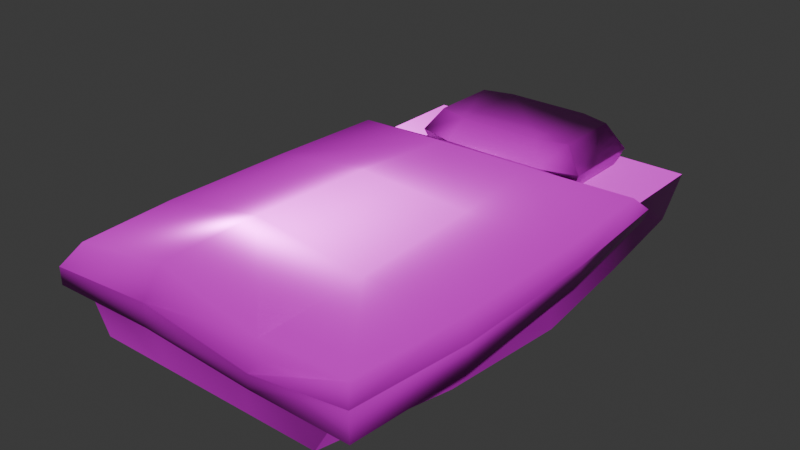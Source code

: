 # Source: leather-bed.blend  (saved by Blender 5.0.119; exported with 4.5.12 LTS)
import bpy
from mathutils import Matrix  # noqa: F401  (used for matrix-valued properties, if any)

bpy.ops.wm.read_factory_settings(use_empty=True)
scene = bpy.context.scene
scene.name = 'Scene'

# ---- collections
col_collection = bpy.data.collections.new('Collection'); scene.collection.children.link(col_collection)

# ---- images (referenced by path relative to the original .blend; pixels are not part of the script)
import os
ASSET_DIR = os.environ.get("B2B_ASSET_DIR", "")  # directory of the original .blend (textures are referenced by path, not embedded)
HERE = os.path.dirname(os.path.abspath(__file__))  # packed textures are extracted next to this script under _unpacked/

def load_image(name, relpath, width, height, colorspace="sRGB"):
    """Load a texture the original file referenced (path relative to the .blend, or extracted next to this script)."""
    p = next((c for c in (os.path.join(HERE, relpath), os.path.join(ASSET_DIR, relpath)) if relpath and os.path.exists(c)), "")
    if p:
        img = bpy.data.images.load(p, check_existing=True)
        img.name = name
    else:  # same state as the original file: an image datablock whose file is absent (Cycles renders it pink)
        img = bpy.data.images.new(name, width, height)
        img.source = "FILE"
        img.filepath = "//" + (relpath or name)
    img.colorspace_settings.name = colorspace
    return img
img_leather_bed_worm_001_height_png = load_image('leather-bed_WORM.001_Height.png', 'textures/leather-bed/leather-bed_WORM.001_Height.png', 1024, 1024, 'Non-Color')
img_leather_bed_worm_001_basecolor_png = load_image('leather-bed_WORM.001_BaseColor.png', 'textures/leather-bed/leather-bed_WORM.001_BaseColor.png', 1024, 1024, 'sRGB')
img_leather_bed_worm_001_metallic_png = load_image('leather-bed_WORM.001_Metallic.png', 'textures/leather-bed/leather-bed_WORM.001_Metallic.png', 1024, 1024, 'Non-Color')
img_leather_bed_worm_001_roughness_png = load_image('leather-bed_WORM.001_Roughness.png', 'textures/leather-bed/leather-bed_WORM.001_Roughness.png', 1024, 1024, 'Non-Color')
img_leather_bed_worm_001_normal_png = load_image('leather-bed_WORM.001_Normal.png', 'textures/leather-bed/leather-bed_WORM.001_Normal.png', 1024, 1024, 'Non-Color')

# ---- materials (node trees are filled in below, after node groups)
mat_worm_001 = bpy.data.materials.new('WORM.001')
mat_worm_001.use_backface_culling_lightprobe_volume = False
mat_worm_001.use_transparent_shadow = False

# ---- material node trees
mat_worm_001.use_nodes = True; mat_worm_001.node_tree.nodes.clear()
_N = mat_worm_001.node_tree.nodes; _L = mat_worm_001.node_tree.links
n0 = _N.new('ShaderNodeBsdfPrincipled'); n0.name = 'Principled BSDF'; n0.location = (10, 300)
n0.distribution = 'GGX'
n0.subsurface_method = 'RANDOM_WALK_SKIN'
n0.inputs[3].default_value = 1.45
n0.inputs[27].default_value = (0.0, 0.0, 0.0, 1.0)
n0.inputs[28].default_value = 1.0
n1 = _N.new('ShaderNodeOutputMaterial'); n1.name = 'Material Output'; n1.location = (300, 300)
n2 = _N.new('ShaderNodeTexImage'); n2.name = 'Image Texture'; n2.location = (84, -876)
n2.label = 'Displacement'
n2.image = img_leather_bed_worm_001_height_png
n3 = _N.new('ShaderNodeDisplacement'); n3.name = 'Displacement'; n3.location = (110, -400)
n4 = _N.new('ShaderNodeTexImage'); n4.name = 'Image Texture.001'; n4.location = (84, -36)
n4.label = 'Base Color'
n4.image = img_leather_bed_worm_001_basecolor_png
n5 = _N.new('ShaderNodeTexImage'); n5.name = 'Image Texture.002'; n5.location = (84, -316)
n5.label = 'Metallic'
n5.image = img_leather_bed_worm_001_metallic_png
n6 = _N.new('ShaderNodeTexImage'); n6.name = 'Image Texture.003'; n6.location = (84, -596)
n6.label = 'Roughness'
n6.image = img_leather_bed_worm_001_roughness_png
n7 = _N.new('ShaderNodeTexImage'); n7.name = 'Image Texture.004'; n7.location = (84, -1156)
n7.label = 'Normal'
n7.image = img_leather_bed_worm_001_normal_png
n8 = _N.new('ShaderNodeNormalMap'); n8.name = 'Normal Map'; n8.location = (-240, -620)
n9 = _N.new('ShaderNodeMapping'); n9.name = 'Mapping'; n9.location = (229, -36)
n10 = _N.new('NodeReroute'); n10.name = 'Reroute'; n10.location = (34, -706)
n10.width = 14
n10.socket_idname = 'NodeSocketVector'
n11 = _N.new('ShaderNodeTexCoord'); n11.name = 'Texture Coordinate'; n11.location = (29, -36)
n12 = _N.new('NodeFrame'); n12.name = 'Frame'; n12.location = (-1269, 336)
n12.label = 'Mapping'
n12.width = 398
n13 = _N.new('NodeFrame'); n13.name = 'Frame.001'; n13.location = (-624, 536)
n13.label = 'Textures'
n13.width = 353
n2.parent = n13
n4.parent = n13
n5.parent = n13
n6.parent = n13
n7.parent = n13
n9.parent = n12
n10.parent = n13
n11.parent = n12
_L.new(n0.outputs[0], n1.inputs[0])
_L.new(n2.outputs[0], n3.inputs[0])
_L.new(n3.outputs[0], n1.inputs[2])
_L.new(n4.outputs[0], n0.inputs[0])
_L.new(n5.outputs[0], n0.inputs[1])
_L.new(n6.outputs[0], n0.inputs[2])
_L.new(n7.outputs[0], n8.inputs[1])
_L.new(n8.outputs[0], n0.inputs[5])
_L.new(n10.outputs[0], n4.inputs[0])
_L.new(n10.outputs[0], n5.inputs[0])
_L.new(n10.outputs[0], n6.inputs[0])
_L.new(n10.outputs[0], n2.inputs[0])
_L.new(n10.outputs[0], n7.inputs[0])
_L.new(n9.outputs[0], n10.inputs[0])
_L.new(n11.outputs[2], n9.inputs[0])
n1.is_active_output = True

# ---- world
world_world = bpy.data.worlds.new('World'); scene.world = world_world
world_world.use_nodes = True; world_world.node_tree.nodes.clear()
_N = world_world.node_tree.nodes; _L = world_world.node_tree.links
n0 = _N.new('ShaderNodeOutputWorld'); n0.name = 'World Output'; n0.location = (200, 100)
n1 = _N.new('ShaderNodeBackground'); n1.name = 'Background'; n1.location = (-200, 100)
n1.inputs[0].default_value = (0.05088, 0.05088, 0.05088, 1.0)
_L.new(n1.outputs[0], n0.inputs[0])
n0.is_active_output = True
world_world.color = (0.05088, 0.05088, 0.05088)
world_world.sun_shadow_jitter_overblur = 0.0

# ---- meshes
me_leather_bed_lod_1 = bpy.data.meshes.new('Leather-Bed-LOD-1')
me_leather_bed_lod_1.from_pydata([(-0.54, 1.0, -4.191e-08), (-0.342, 0.91, 0.22), (0.54, 1.0, -4.191e-08), (0.342, 0.91, 0.22), (-0.48, -1.0, -4.191e-08), (0.48, -1.0, -4.191e-08), (0.6, -0.5, -4.191e-08), (-0.6, -0.5, -4.191e-08), (0.648, -2.832e-08, -4.191e-08), (0.6, 0.5, -4.191e-08), (-0.342, 0.59, 0.22), (0.342, 0.59, 0.22), (-0.6, 0.5, -4.191e-08), (-0.648, 2.832e-08, -4.191e-08), (0.2, 1.0, -4.191e-08), (-0.2, 1.0, -4.191e-08), (-0.2, 0.95, 0.22), (0.2, 0.95, 0.22), (-0.2, -1.0, -4.191e-08), (0.2, -1.0, -4.191e-08), (0.2, -0.5, -4.191e-08), (-0.2, -0.5, -4.191e-08), (0.2, 0.5, -4.191e-08), (-0.2, 0.5, -4.191e-08), (0.2, -8.742e-09, -4.191e-08), (-0.2, 8.742e-09, -4.191e-08), (0.2, 0.55, 0.22), (-0.2, 0.55, 0.22), (0.2, 1.0, 0.22), (0.6, 1.0, 0.22), (-0.6, 1.0, 0.22), (-0.2, 1.0, 0.22), (0.22, 0.97, 0.295), (0.22, 0.53, 0.295), (-0.22, 0.97, 0.295), (-0.22, 0.53, 0.295), (0.3762, 0.926, 0.295), (-0.3762, 0.574, 0.295), (-0.3762, 0.926, 0.295), (0.3762, 0.574, 0.295), (0.176, 0.926, 0.395), (0.176, 0.574, 0.395), (-0.176, 0.926, 0.395), (-0.176, 0.574, 0.395), (0.301, 0.8908, 0.395), (-0.301, 0.6092, 0.395), (-0.301, 0.8908, 0.395), (0.301, 0.6092, 0.395), (0.6, -0.5, 0.17), (0.6, -1.0, 0.2075), (-0.2, -1.0, 0.27), (-0.6, -1.0, 0.22), (0.6, -2.623e-08, 0.27), (-0.6, -0.5, 0.22), (-0.6, 2.623e-08, 0.17), (-0.6, 0.5, 0.22), (0.6, 0.5, 0.22), (-0.2, 0.5, 0.22), (0.2, -1.0, 0.2075), (0.2, 0.5, 0.22), (-0.2272, -0.5281, 0.3606), (-0.2319, 0.02196, 0.3392), (0.2595, -0.5287, 0.2991), (0.2543, 0.02473, 0.3146), (0.6903, -0.5369, 0.2296), (0.6892, 0.09867, 0.2221), (-0.7055, 0.03877, 0.175), (-0.7055, -0.5964, 0.1972), (0.6858, -0.5358, 0.1219), (0.6788, 0.1015, 0.1412), (-0.7052, 0.03843, 0.1367), (-0.7054, -0.5963, 0.1379), (-0.2585, 0.04965, 0.2003), (-0.2567, -0.5564, 0.221), (0.2782, 0.05809, 0.1622), (0.2823, -0.5578, 0.1444), (0.243, 0.5527, 0.1887), (-0.2237, 0.5316, 0.1962), (0.2609, -1.046, 0.1436), (-0.2192, -1.037, 0.1587), (0.6419, -1.024, 0.1186), (-0.6361, -1.055, 0.1683), (-0.6069, 0.5112, 0.1993), (0.652, 0.6051, 0.1892), (0.2413, 0.5514, 0.2883), (-0.2235, 0.5293, 0.2941), (0.2582, -1.04, 0.1947), (-0.2186, -1.035, 0.2509), (0.6406, -1.023, 0.2348), (-0.6369, -1.055, 0.239), (-0.6071, 0.5113, 0.2145), (0.6664, 0.6013, 0.2361), (0.6326, -0.5043, 0.2806), (0.6405, 0.07416, 0.2811), (-0.6614, 0.02322, 0.2856), (-0.6464, -0.557, 0.3009), (0.2174, 0.4783, 0.3182), (-0.2051, 0.4636, 0.3207), (0.2423, -0.9777, 0.2802), (-0.1993, -0.9669, 0.3698), (0.5853, -0.9609, 0.272), (-0.5824, -0.9892, 0.3241), (-0.5895, 0.4614, 0.3139), (0.6306, 0.5452, 0.2913), (0.2, -8.742e-09, 0.2367), (-0.2, 8.742e-09, 0.2033), (0.2, -0.5, 0.1867), (-0.2, -0.5, 0.2033)], [], [(14, 28, 29, 2), (6, 48, 49, 5), (18, 50, 51, 4), (12, 55, 30, 0), (21, 18, 4, 7), (1, 38, 34, 16), (25, 21, 7, 13), (4, 51, 53, 7), (8, 52, 48, 6), (2, 29, 56, 9), (9, 56, 52, 8), (15, 23, 12, 0), (23, 25, 13, 12), (7, 53, 54, 13), (13, 54, 55, 12), (9, 8, 24, 22), (22, 24, 25, 23), (2, 9, 22, 14), (14, 22, 23, 15), (8, 6, 20, 24), (24, 20, 21, 25), (11, 39, 33, 26), (6, 5, 19, 20), (20, 19, 18, 21), (5, 49, 58, 19), (19, 58, 50, 18), (0, 30, 31, 15), (15, 31, 28, 14), (55, 57, 31, 30), (31, 57, 59, 28), (28, 59, 56, 29), (3, 36, 39, 11), (26, 33, 35, 27), (16, 34, 32, 17), (27, 35, 37, 10), (10, 37, 38, 1), (34, 38, 46, 42), (33, 39, 47, 41), (38, 37, 45, 46), (43, 42, 46, 45), (47, 44, 40, 41), (41, 40, 42, 43), (39, 36, 44, 47), (36, 32, 40, 44), (35, 33, 41, 43), (32, 34, 42, 40), (37, 35, 43, 45), (81, 89, 67, 71), (68, 69, 65, 64), (80, 68, 64, 88), (67, 95, 94, 66), (89, 101, 95, 67), (61, 94, 95, 60), (97, 102, 94, 61), (98, 62, 60, 99), (92, 93, 63, 62), (100, 92, 62, 98), (64, 65, 93, 92), (88, 64, 92, 100), (74, 76, 83, 69), (75, 78, 79, 73), (73, 79, 81, 71), (83, 76, 84, 91), (70, 66, 90, 82), (79, 78, 86, 87), (69, 83, 91, 65), (78, 80, 88, 86), (81, 79, 87, 89), (76, 77, 85, 84), (62, 63, 61, 60), (87, 86, 98, 99), (66, 94, 102, 90), (86, 88, 100, 98), (89, 87, 99, 101), (84, 85, 97, 96), (85, 90, 102, 97), (78, 75, 68, 80), (77, 82, 90, 85), (60, 95, 101, 99), (75, 74, 69, 68), (72, 73, 71, 70), (63, 96, 97, 61), (71, 67, 66, 70), (77, 72, 70, 82), (93, 103, 96, 63), (74, 75, 73, 72), (76, 74, 72, 77), (65, 91, 103, 93), (91, 84, 96, 103), (105, 54, 53, 107), (52, 104, 106, 48), (104, 105, 107, 106), (52, 56, 59, 104), (57, 105, 104, 59), (54, 105, 57, 55), (48, 106, 58, 49), (50, 58, 106, 107), (51, 50, 107, 53), (17, 32, 36, 3)])
me_leather_bed_lod_1.polygons.foreach_set('use_smooth', [True] * 99)
_k = set([(0, 12), (0, 15), (0, 30), (2, 9), (2, 14), (2, 29), (4, 7), (4, 18), (4, 51), (5, 6), (5, 19), (5, 49), (6, 8), (7, 13), (8, 9), (12, 13), (14, 15), (18, 19), (28, 29), (28, 31), (29, 56), (30, 31), (30, 55), (48, 49), (48, 52), (51, 53), (52, 56), (53, 54), (54, 55)])
me_leather_bed_lod_1.attributes.new('sharp_edge', 'BOOLEAN', 'EDGE').data.foreach_set('value', [ (min(e.vertices), max(e.vertices)) in _k for e in me_leather_bed_lod_1.edges])
_uv = me_leather_bed_lod_1.uv_layers.new(name='UVMap')
_uv.uv.foreach_set('vector', [0.166, 0.4963, 0.1645, 0.5465, 0.06969, 0.5297, 0.1107, 0.4981, 0.07835, 0.1665, 0.03684, 0.157, 0.06474, 0.03759, 0.1085, 0.06668, 0.2549, 0.06534, 0.2664, 0.0002205, 0.3586, 0.04538, 0.3087, 0.07369, 0.3435, 0.3956, 0.3916, 0.4085, 0.3466, 0.5185, 0.3084, 0.488, 0.585, 0.5546, 0.585, 0.4444, 0.6467, 0.4444, 0.6731, 0.5546, 0.778, 0.4666, 0.7881, 0.4499, 0.8073, 0.487, 0.7885, 0.4954, 0.585, 0.6648, 0.585, 0.5546, 0.6731, 0.5546, 0.6837, 0.6648, 0.3087, 0.07369, 0.3586, 0.04538, 0.3977, 0.162, 0.3476, 0.1727, 0.06516, 0.2779, 0.0002205, 0.2779, 0.03684, 0.157, 0.07835, 0.1665, 0.1107, 0.4981, 0.06969, 0.5297, 0.02369, 0.4035, 0.07734, 0.3912, 0.07734, 0.3912, 0.02369, 0.4035, 0.0002205, 0.2779, 0.06516, 0.2779, 0.585, 0.8851, 0.585, 0.775, 0.6731, 0.775, 0.6599, 0.8851, 0.585, 0.775, 0.585, 0.6648, 0.6837, 0.6648, 0.6731, 0.775, 0.3476, 0.1727, 0.3977, 0.162, 0.3977, 0.2862, 0.3555, 0.2854, 0.3555, 0.2854, 0.3977, 0.2862, 0.3916, 0.4085, 0.3435, 0.3956, 0.4087, 0.775, 0.3981, 0.6648, 0.4968, 0.6648, 0.4968, 0.775, 0.4968, 0.775, 0.4968, 0.6648, 0.585, 0.6648, 0.585, 0.775, 0.4219, 0.8851, 0.4087, 0.775, 0.4968, 0.775, 0.4968, 0.8851, 0.4968, 0.8851, 0.4968, 0.775, 0.585, 0.775, 0.585, 0.8851, 0.3981, 0.6648, 0.4087, 0.5546, 0.4968, 0.5546, 0.4968, 0.6648, 0.4968, 0.6648, 0.4968, 0.5546, 0.585, 0.5546, 0.585, 0.6648, 0.7146, 0.6163, 0.7057, 0.6336, 0.6841, 0.5968, 0.7029, 0.5874, 0.4087, 0.5546, 0.4351, 0.4444, 0.4968, 0.4444, 0.4968, 0.5546, 0.4968, 0.5546, 0.4968, 0.4444, 0.585, 0.4444, 0.585, 0.5546, 0.1085, 0.06668, 0.06474, 0.03759, 0.1606, 0.01051, 0.1652, 0.06304, 0.1652, 0.06304, 0.1606, 0.01051, 0.2664, 0.0002205, 0.2549, 0.06534, 0.3084, 0.488, 0.3466, 0.5185, 0.2555, 0.5431, 0.2486, 0.4919, 0.2486, 0.4919, 0.2555, 0.5431, 0.1645, 0.5465, 0.166, 0.4963, 0.3985, 0.3326, 0.4865, 0.3328, 0.486, 0.4428, 0.3981, 0.4425, 0.486, 0.4428, 0.4865, 0.3328, 0.5747, 0.3332, 0.5739, 0.4433, 0.5739, 0.4433, 0.5747, 0.3332, 0.6627, 0.334, 0.6619, 0.444, 0.7754, 0.6113, 0.7848, 0.6297, 0.7057, 0.6336, 0.7146, 0.6163, 0.7029, 0.5874, 0.6841, 0.5968, 0.6841, 0.4852, 0.7043, 0.495, 0.7885, 0.4954, 0.8073, 0.487, 0.8054, 0.5929, 0.7875, 0.5837, 0.7043, 0.495, 0.6841, 0.4852, 0.7068, 0.4444, 0.7161, 0.4645, 0.7161, 0.4645, 0.7068, 0.4444, 0.7881, 0.4499, 0.778, 0.4666, 0.8079, 0.7805, 0.7882, 0.819, 0.774, 0.7923, 0.7821, 0.7659, 0.6841, 0.6753, 0.703, 0.6374, 0.7175, 0.6637, 0.7094, 0.6894, 0.7882, 0.819, 0.7047, 0.819, 0.7179, 0.7905, 0.774, 0.7923, 0.7089, 0.7651, 0.7821, 0.7659, 0.774, 0.7923, 0.7179, 0.7905, 0.7175, 0.6637, 0.7737, 0.6631, 0.7826, 0.6895, 0.7094, 0.6894, 0.7094, 0.6894, 0.7826, 0.6895, 0.7821, 0.7659, 0.7089, 0.7651, 0.703, 0.6374, 0.7865, 0.634, 0.7737, 0.6631, 0.7175, 0.6637, 0.7865, 0.634, 0.808, 0.6736, 0.7826, 0.6895, 0.7737, 0.6631, 0.6841, 0.7803, 0.6841, 0.6753, 0.7094, 0.6894, 0.7089, 0.7651, 0.808, 0.6736, 0.8079, 0.7805, 0.7821, 0.7659, 0.7826, 0.6895, 0.7047, 0.819, 0.6841, 0.7803, 0.7089, 0.7651, 0.7179, 0.7905, 0.304, 0.5823, 0.3134, 0.5698, 0.3495, 0.6588, 0.3355, 0.6624, 0.02601, 0.6755, 0.01913, 0.8216, 0.0002205, 0.823, 0.0002205, 0.6702, 0.05302, 0.5934, 0.02601, 0.6755, 0.0002205, 0.6702, 0.0374, 0.5748, 0.6647, 0.1167, 0.6916, 0.1266, 0.6916, 0.2553, 0.6647, 0.262, 0.6917, 0.01836, 0.71, 0.03766, 0.6916, 0.1266, 0.6647, 0.1167, 0.7866, 0.2524, 0.6916, 0.2553, 0.6916, 0.1266, 0.7854, 0.1319, 0.7903, 0.3493, 0.7161, 0.3375, 0.6916, 0.2553, 0.7866, 0.2524, 0.8884, 0.02458, 0.8951, 0.1284, 0.7854, 0.1319, 0.7886, 0.0373, 0.9805, 0.133, 0.9822, 0.2653, 0.8945, 0.2534, 0.8951, 0.1284, 0.967, 0.02913, 0.9805, 0.133, 0.8951, 0.1284, 0.8884, 0.02458, 0.998, 0.1249, 0.9998, 0.2715, 0.9822, 0.2653, 0.9805, 0.133, 0.9813, 0.0134, 0.998, 0.1249, 0.9805, 0.133, 0.967, 0.02913, 0.1126, 0.8148, 0.1192, 0.9327, 0.03558, 0.9271, 0.01913, 0.8216, 0.1165, 0.6761, 0.1184, 0.5703, 0.2242, 0.5669, 0.2329, 0.6763, 0.2329, 0.6763, 0.2242, 0.5669, 0.304, 0.5823, 0.3355, 0.6624, 0.03558, 0.9271, 0.1192, 0.9327, 0.1189, 0.9592, 0.02567, 0.9348, 0.3389, 0.8074, 0.3482, 0.8093, 0.3139, 0.9037, 0.3115, 0.9011, 0.2242, 0.5669, 0.1184, 0.5703, 0.1174, 0.5593, 0.2262, 0.5469, 0.01913, 0.8216, 0.03558, 0.9271, 0.02567, 0.9348, 0.0002205, 0.823, 0.1184, 0.5703, 0.05302, 0.5934, 0.0374, 0.5748, 0.1174, 0.5593, 0.304, 0.5823, 0.2242, 0.5669, 0.2262, 0.5469, 0.3134, 0.5698, 0.1192, 0.9327, 0.2331, 0.9268, 0.2376, 0.9494, 0.1189, 0.9592, 0.8951, 0.1284, 0.8945, 0.2534, 0.7866, 0.2524, 0.7854, 0.1319, 0.7827, 0.00688, 0.8933, 0.0002205, 0.8884, 0.02458, 0.7886, 0.0373, 0.6647, 0.262, 0.6916, 0.2553, 0.7161, 0.3375, 0.7018, 0.3566, 0.8933, 0.0002205, 0.9813, 0.0134, 0.967, 0.02913, 0.8884, 0.02458, 0.6917, 0.01836, 0.7827, 0.00688, 0.7886, 0.0373, 0.71, 0.03766, 0.89, 0.3732, 0.7846, 0.365, 0.7903, 0.3493, 0.8842, 0.3553, 0.7846, 0.365, 0.7018, 0.3566, 0.7161, 0.3375, 0.7903, 0.3493, 0.1184, 0.5703, 0.1165, 0.6761, 0.02601, 0.6755, 0.05302, 0.5934, 0.2331, 0.9268, 0.3115, 0.9011, 0.3139, 0.9037, 0.2376, 0.9494, 0.7854, 0.1319, 0.6916, 0.1266, 0.71, 0.03766, 0.7886, 0.0373, 0.1165, 0.6761, 0.1126, 0.8148, 0.01913, 0.8216, 0.02601, 0.6755, 0.2349, 0.8123, 0.2329, 0.6763, 0.3355, 0.6624, 0.3389, 0.8074, 0.8945, 0.2534, 0.8842, 0.3553, 0.7903, 0.3493, 0.7866, 0.2524, 0.3355, 0.6624, 0.3495, 0.6588, 0.3482, 0.8093, 0.3389, 0.8074, 0.2331, 0.9268, 0.2349, 0.8123, 0.3389, 0.8074, 0.3115, 0.9011, 0.9822, 0.2653, 0.9725, 0.3649, 0.8842, 0.3553, 0.8945, 0.2534, 0.1126, 0.8148, 0.1165, 0.6761, 0.2329, 0.6763, 0.2349, 0.8123, 0.1192, 0.9327, 0.1126, 0.8148, 0.2349, 0.8123, 0.2331, 0.9268, 0.9998, 0.2715, 0.9847, 0.3808, 0.9725, 0.3649, 0.9822, 0.2653, 0.9847, 0.3808, 0.89, 0.3732, 0.8842, 0.3553, 0.9725, 0.3649, 0.4868, 0.2222, 0.3981, 0.2221, 0.3988, 0.1115, 0.487, 0.1115, 0.6642, 0.2235, 0.5756, 0.2228, 0.5755, 0.1117, 0.6637, 0.1114, 0.5756, 0.2228, 0.4868, 0.2222, 0.487, 0.1115, 0.5755, 0.1117, 0.6642, 0.2235, 0.6627, 0.334, 0.5747, 0.3332, 0.5756, 0.2228, 0.4865, 0.3328, 0.4868, 0.2222, 0.5756, 0.2228, 0.5747, 0.3332, 0.3981, 0.2221, 0.4868, 0.2222, 0.4865, 0.3328, 0.3985, 0.3326, 0.6637, 0.1114, 0.5755, 0.1117, 0.5756, 0.001522, 0.6633, 0.001387, 0.4867, 0.0002205, 0.5756, 0.001522, 0.5755, 0.1117, 0.487, 0.1115, 0.3983, 0.001738, 0.4867, 0.0002205, 0.487, 0.1115, 0.3988, 0.1115, 0.7875, 0.5837, 0.8054, 0.5929, 0.7848, 0.6297, 0.7754, 0.6113])
me_leather_bed_lod_1.materials.append(mat_worm_001)
me_leather_bed_lod_1.update()

# ---- objects
ob_leather_bed_lod_1 = bpy.data.objects.new('Leather-Bed-LOD-1', me_leather_bed_lod_1)

# ---- transforms, parenting, visibility, modifiers, constraints
ob_leather_bed_lod_1.location = (0.0, 0.0, 0.0)

# ---- collection membership
col_collection.objects.link(ob_leather_bed_lod_1)

# ---- scene / render settings (as saved in the file)
scene.frame_start = 1; scene.frame_end = 250; scene.frame_set(0)
scene.render.engine = 'BLENDER_EEVEE_NEXT'
scene.render.bake_bias = 0.0
scene.render.bake_samples = 0
scene.cycles.sampling_pattern = 'TABULATED_SOBOL'
scene.eevee.use_volume_custom_range = False
bpy.context.view_layer.update()

# ---- added for rendering (the .blend has no active camera and no usable light): camera, sun
cam_auto = bpy.data.cameras.new('AutoCamera')
cam_auto.lens = 50.0
cam_auto.sensor_width = 36.0
cam_auto.clip_end = 1000.0
ob_auto_camera = bpy.data.objects.new('AutoCamera', cam_auto)
scene.collection.objects.link(ob_auto_camera)
ob_auto_camera.location = (2.31975, -2.82038, 2.0594)
ob_auto_camera.rotation_euler = (1.09748, -7.21219e-08, 0.694738)
scene.camera = ob_auto_camera
light_auto_sun = bpy.data.lights.new('AutoSun', 'SUN')
light_auto_sun.energy = 3.0
light_auto_sun.angle = 0.0523599
ob_auto_sun = bpy.data.objects.new('AutoSun', light_auto_sun)
scene.collection.objects.link(ob_auto_sun)
ob_auto_sun.rotation_euler = (0.872665, 0.174533, 0.523599)
bpy.context.view_layer.update()

